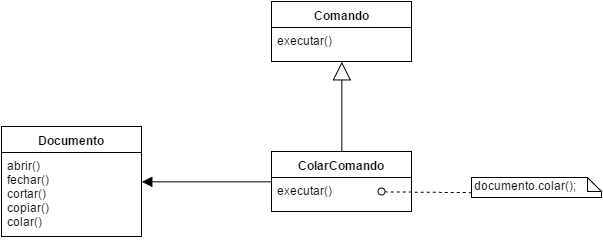

The diagram above was exported from draw.io. Its source (the exported page's mxGraphModel, read from the mxfile embedded in the PNG):
<mxGraphModel dx="1508" dy="1801" grid="1" gridSize="10" guides="1" tooltips="1" connect="1" arrows="1" fold="1" page="1" pageScale="1" pageWidth="826" pageHeight="1169" background="#ffffff" math="0" shadow="0">
  <root>
    <mxCell id="0" />
    <mxCell id="1" parent="0" />
    <mxCell id="2" value="&lt;b&gt;Comando&lt;/b&gt;" style="swimlane;html=1;fontStyle=0;childLayout=stackLayout;horizontal=1;startSize=26;fillColor=none;horizontalStack=0;resizeParent=1;resizeLast=0;collapsible=1;marginBottom=0;swimlaneFillColor=#ffffff;" vertex="1" parent="1">
      <mxGeometry x="340" y="867" width="140" height="60" as="geometry" />
    </mxCell>
    <mxCell id="3" value="executar()" style="text;html=1;strokeColor=none;fillColor=none;align=left;verticalAlign=top;spacingLeft=4;spacingRight=4;whiteSpace=wrap;overflow=hidden;rotatable=0;points=[[0,0.5],[1,0.5]];portConstraint=eastwest;" vertex="1" parent="2">
      <mxGeometry y="26" width="140" height="26" as="geometry" />
    </mxCell>
    <mxCell id="4" value="executar()" style="text;html=1;strokeColor=none;fillColor=none;align=left;verticalAlign=top;spacingLeft=4;spacingRight=4;whiteSpace=wrap;overflow=hidden;rotatable=0;points=[[0,0.5],[1,0.5]];portConstraint=eastwest;" vertex="1" parent="1">
      <mxGeometry x="340" y="893" width="140" height="26" as="geometry" />
    </mxCell>
    <mxCell id="5" value="&lt;b&gt;ColarComando&lt;/b&gt;" style="swimlane;html=1;fontStyle=0;childLayout=stackLayout;horizontal=1;startSize=26;fillColor=none;horizontalStack=0;resizeParent=1;resizeLast=0;collapsible=1;marginBottom=0;swimlaneFillColor=#ffffff;" vertex="1" parent="1">
      <mxGeometry x="340" y="1017" width="140" height="60" as="geometry" />
    </mxCell>
    <mxCell id="6" value="executar()" style="text;html=1;strokeColor=none;fillColor=none;align=left;verticalAlign=top;spacingLeft=4;spacingRight=4;whiteSpace=wrap;overflow=hidden;rotatable=0;points=[[0,0.5],[1,0.5]];portConstraint=eastwest;" vertex="1" parent="5">
      <mxGeometry y="26" width="140" height="26" as="geometry" />
    </mxCell>
    <mxCell id="7" value="executar()" style="text;html=1;strokeColor=none;fillColor=none;align=left;verticalAlign=top;spacingLeft=4;spacingRight=4;whiteSpace=wrap;overflow=hidden;rotatable=0;points=[[0,0.5],[1,0.5]];portConstraint=eastwest;" vertex="1" parent="1">
      <mxGeometry x="340" y="1043" width="140" height="26" as="geometry" />
    </mxCell>
    <mxCell id="8" value="&lt;b&gt;Documento&lt;/b&gt;" style="swimlane;html=1;fontStyle=0;childLayout=stackLayout;horizontal=1;startSize=26;fillColor=none;horizontalStack=0;resizeParent=1;resizeLast=0;collapsible=1;marginBottom=0;swimlaneFillColor=#ffffff;" vertex="1" parent="1">
      <mxGeometry x="70" y="992" width="140" height="110" as="geometry" />
    </mxCell>
    <mxCell id="9" value="abrir()&lt;div&gt;fechar()&lt;/div&gt;&lt;div&gt;cortar()&lt;/div&gt;&lt;div&gt;copiar()&lt;/div&gt;&lt;div&gt;colar()&lt;/div&gt;" style="text;html=1;strokeColor=none;fillColor=none;align=left;verticalAlign=top;spacingLeft=4;spacingRight=4;whiteSpace=wrap;overflow=hidden;rotatable=0;points=[[0,0.5],[1,0.5]];portConstraint=eastwest;" vertex="1" parent="8">
      <mxGeometry y="26" width="140" height="84" as="geometry" />
    </mxCell>
    <mxCell id="10" value="abrir()&lt;div&gt;fechar()&lt;/div&gt;&lt;div&gt;cortar()&lt;/div&gt;&lt;div&gt;copiar()&lt;/div&gt;&lt;div&gt;colar()&lt;/div&gt;" style="text;html=1;strokeColor=none;fillColor=none;align=left;verticalAlign=top;spacingLeft=4;spacingRight=4;whiteSpace=wrap;overflow=hidden;rotatable=0;points=[[0,0.5],[1,0.5]];portConstraint=eastwest;" vertex="1" parent="1">
      <mxGeometry x="70" y="1018" width="140" height="84" as="geometry" />
    </mxCell>
    <mxCell id="11" value="" style="endArrow=oval;endSize=7;endFill=0;html=1;strokeColor=#000000;entryX=0.786;entryY=0.538;entryPerimeter=0;exitX=0;exitY=0.75;dashed=1;" edge="1" source="14" target="7" parent="1">
      <mxGeometry x="450.3333333333335" y="1056.8333333333335" width="160" as="geometry">
        <mxPoint x="550" y="737" as="sourcePoint" />
        <mxPoint x="380" y="707" as="targetPoint" />
      </mxGeometry>
    </mxCell>
    <mxCell id="12" value="" style="endArrow=block;endSize=16;endFill=0;html=1;strokeColor=#000000;entryX=0.5;entryY=1;exitX=0.5;exitY=0;" edge="1" source="5" target="2" parent="1">
      <mxGeometry x="410.3333333333335" y="926.8333333333335" width="160" as="geometry">
        <mxPoint x="20" y="857" as="sourcePoint" />
        <mxPoint x="180" y="857" as="targetPoint" />
      </mxGeometry>
    </mxCell>
    <mxCell id="13" value="" style="endArrow=none;startArrow=block;endFill=0;startFill=1;html=1;strokeColor=#000000;exitX=1;exitY=0.5;entryX=0;entryY=0.5;endSize=6;startSize=8;" edge="1" source="8" target="5" parent="1">
      <mxGeometry x="210.33333333333348" y="1046.8333333333335" width="160" as="geometry">
        <mxPoint x="190" y="1197" as="sourcePoint" />
        <mxPoint x="350" y="1197" as="targetPoint" />
      </mxGeometry>
    </mxCell>
    <mxCell id="14" value="documento.colar();" style="shape=note;whiteSpace=wrap;html=1;size=14;verticalAlign=top;align=left;spacingTop=-6;" vertex="1" parent="1">
      <mxGeometry x="540" y="1043" width="130" height="20" as="geometry" />
    </mxCell>
  </root>
</mxGraphModel>